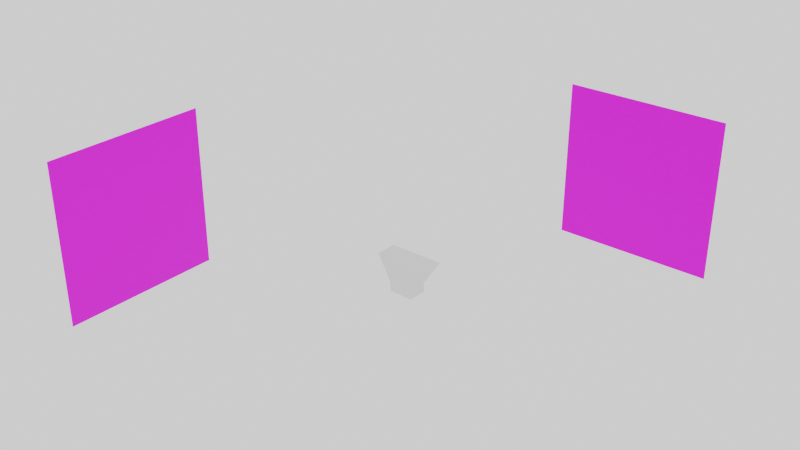# Source: untitled.blend  (saved by Blender 2.82.7; exported with 4.5.12 LTS)
import bpy
from mathutils import Matrix  # noqa: F401  (used for matrix-valued properties, if any)

bpy.ops.wm.read_factory_settings(use_empty=True)
scene = bpy.context.scene
scene.name = 'Scene'

# ---- collections
col_collection = bpy.data.collections.new('Collection'); scene.collection.children.link(col_collection)

# ---- images (referenced by path relative to the original .blend; pixels are not part of the script)
import os
ASSET_DIR = os.environ.get("B2B_ASSET_DIR", "")  # directory of the original .blend (textures are referenced by path, not embedded)
HERE = os.path.dirname(os.path.abspath(__file__))  # packed textures are extracted next to this script under _unpacked/

def load_image(name, relpath, width, height, colorspace="sRGB"):
    """Load a texture the original file referenced (path relative to the .blend, or extracted next to this script)."""
    p = next((c for c in (os.path.join(HERE, relpath), os.path.join(ASSET_DIR, relpath)) if relpath and os.path.exists(c)), "")
    if p:
        img = bpy.data.images.load(p, check_existing=True)
        img.name = name
    else:  # same state as the original file: an image datablock whose file is absent (Cycles renders it pink)
        img = bpy.data.images.new(name, width, height)
        img.source = "FILE"
        img.filepath = "//" + (relpath or name)
    img.colorspace_settings.name = colorspace
    return img
img_ortho_jpg = load_image('ortho.JPG', 'ortho.JPG', 1024, 1024, 'sRGB')
img_ortho_jpg_001 = load_image('ortho.JPG.001', 'ortho.JPG', 1024, 1024, 'sRGB')

# ---- materials (node trees are filled in below, after node groups)
mat_material = bpy.data.materials.new('Material')
mat_material.use_transparent_shadow = False
mat_material_001 = bpy.data.materials.new('Material.001')
mat_material_001.use_transparent_shadow = False

# ---- material node trees
mat_material.use_nodes = True; mat_material.node_tree.nodes.clear()
_N = mat_material.node_tree.nodes; _L = mat_material.node_tree.links
n0 = _N.new('ShaderNodeOutputMaterial'); n0.name = 'Material Output'; n0.location = (300, 300)
n1 = _N.new('ShaderNodeBsdfPrincipled'); n1.name = 'Principled BSDF'; n1.location = (10, 300)
n1.distribution = 'GGX'
n1.subsurface_method = 'BURLEY'
n1.inputs[3].default_value = 1.45
n1.inputs[27].default_value = (0.0, 0.0, 0.0, 1.0)
n1.inputs[28].default_value = 1.0
n2 = _N.new('ShaderNodeTexImage'); n2.name = 'Image Texture'; n2.location = (-280, 280)
n2.image = img_ortho_jpg
_L.new(n1.outputs[0], n0.inputs[0])
_L.new(n2.outputs[0], n1.inputs[0])
n0.is_active_output = True
mat_material_001.use_nodes = True; mat_material_001.node_tree.nodes.clear()
_N = mat_material_001.node_tree.nodes; _L = mat_material_001.node_tree.links
n0 = _N.new('ShaderNodeOutputMaterial'); n0.name = 'Material Output'; n0.location = (300, 300)
n1 = _N.new('ShaderNodeBsdfPrincipled'); n1.name = 'Principled BSDF'; n1.location = (10, 300)
n1.distribution = 'GGX'
n1.subsurface_method = 'BURLEY'
n1.inputs[3].default_value = 1.45
n1.inputs[27].default_value = (0.0, 0.0, 0.0, 1.0)
n1.inputs[28].default_value = 1.0
n2 = _N.new('ShaderNodeTexImage'); n2.name = 'Image Texture'; n2.location = (-280, 280)
n2.image = img_ortho_jpg_001
_L.new(n1.outputs[0], n0.inputs[0])
_L.new(n2.outputs[0], n1.inputs[0])
n0.is_active_output = True

# ---- world
world_world = bpy.data.worlds.new('World'); scene.world = world_world
world_world.use_nodes = True; world_world.node_tree.nodes.clear()
_N = world_world.node_tree.nodes; _L = world_world.node_tree.links
n0 = _N.new('ShaderNodeOutputWorld'); n0.name = 'World Output'; n0.location = (300, 300)
n1 = _N.new('ShaderNodeBackground'); n1.name = 'Background'; n1.location = (10, 300)
n1.inputs[0].default_value = (0.9513, 0.9513, 0.9513, 1.0)
_L.new(n1.outputs[0], n0.inputs[0])
n0.is_active_output = True
world_world.color = (0.9513, 0.9513, 0.9513)
world_world.use_sun_shadow = False
world_world.sun_shadow_jitter_overblur = 0.0

# ---- meshes
me_cube_001 = bpy.data.meshes.new('Cube.001')
me_cube_001.from_pydata([(1.0, -1.0, -1.0), (1.0, -1.0, 1.0), (1.0, 1.0, -1.0), (1.0, 1.0, 1.0), (2.241, 1.423, 6.074), (2.241, -0.8971, 6.074), (0.0, 1.0, -1.0), (0.0, 1.0, 1.0), (0.0, -1.0, -1.0), (0.0, -1.0, 1.0), (0.0, 1.423, 6.074), (0.0, -0.8971, 6.074)], [], [(6, 7, 3, 2), (2, 3, 1, 0), (6, 2, 0, 8), (1, 3, 4, 5), (9, 1, 5, 11), (3, 7, 10, 4), (4, 10, 11, 5), (0, 1, 9, 8)])
_uv = me_cube_001.uv_layers.new(name='UVMap')
_uv.uv.foreach_set('vector', [0.375, 0.375, 0.625, 0.375, 0.625, 0.5, 0.375, 0.5, 0.375, 0.5, 0.625, 0.5, 0.625, 0.75, 0.375, 0.75, 0.25, 0.5, 0.375, 0.5, 0.375, 0.75, 0.25, 0.75, 0.625, 0.75, 0.625, 0.5, 0.625, 0.5, 0.625, 0.75, 0.625, 0.875, 0.625, 0.75, 0.625, 0.75, 0.625, 0.875, 0.625, 0.5, 0.625, 0.375, 0.625, 0.375, 0.625, 0.5, 0.625, 0.5, 0.75, 0.5, 0.75, 0.75, 0.625, 0.75, 0.375, 0.75, 0.625, 0.75, 0.625, 0.875, 0.375, 0.875])
me_cube_001.use_remesh_fix_poles = True
me_cube_001.use_remesh_preserve_attributes = False
me_cube_001.use_mirror_vertex_groups = False
me_cube_001.update()
me_plane = bpy.data.meshes.new('Plane')
me_plane.from_pydata([(-0.7031, 2.384e-07, 0.4702), (1.297, 1.192e-07, 0.4702), (-0.7031, 2.384e-07, 2.47), (1.297, 1.192e-07, 2.47)], [], [(0, 1, 3, 2)])
_uv = me_plane.uv_layers.new(name='UVMap')
_uv.uv.foreach_set('vector', [0.0, 0.0, 1.0, 0.0, 1.0, 1.0, 0.0, 1.0])
me_plane.materials.append(mat_material)
me_plane.use_remesh_fix_poles = True
me_plane.use_remesh_preserve_attributes = False
me_plane.use_mirror_vertex_groups = False
me_plane.update()
me_plane_001 = bpy.data.meshes.new('Plane.001')
me_plane_001.from_pydata([(-0.7031, 2.384e-07, 0.4702), (1.297, 1.192e-07, 0.4702), (-0.7031, 2.384e-07, 2.47), (1.297, 1.192e-07, 2.47)], [], [(0, 1, 3, 2)])
_uv = me_plane_001.uv_layers.new(name='UVMap')
_uv.uv.foreach_set('vector', [0.0, 0.0, 1.0, 0.0, 1.0, 1.0, 0.0, 1.0])
me_plane_001.materials.append(mat_material_001)
me_plane_001.use_remesh_fix_poles = True
me_plane_001.use_remesh_preserve_attributes = False
me_plane_001.use_mirror_vertex_groups = False
me_plane_001.update()

# ---- objects
ob_cube = bpy.data.objects.new('Cube', me_cube_001)
ob_plane = bpy.data.objects.new('Plane', me_plane)
ob_plane_001 = bpy.data.objects.new('Plane.001', me_plane_001)

# ---- transforms, parenting, visibility, modifiers, constraints
ob_cube.location = (0.0, -0.2476, 25.38)
ob_cube.scale = (1.925, 1.46, 0.7516)
ob_cube.lineart.crease_threshold = 0.0
_m = ob_cube.modifiers.new('Mirror', 'MIRROR')
ob_plane.location = (-0.1539, 60.18, 0.0)
ob_plane.scale = (15.02, 15.02, 15.02)
ob_plane.hide_select = True
ob_plane.lineart.crease_threshold = 0.0
ob_plane_001.location = (-54.3, -11.39, 0.0)
ob_plane_001.rotation_euler = (0.0, -0.0, 1.571)
ob_plane_001.scale = (15.02, 15.02, 15.02)
ob_plane_001.lineart.crease_threshold = 0.0

# ---- collection membership
scene.collection.objects.link(ob_cube)
col_collection.objects.link(ob_plane)
col_collection.objects.link(ob_plane_001)

# ---- scene / render settings (as saved in the file)
scene.frame_start = 1; scene.frame_end = 250; scene.frame_set(1)
scene.render.engine = 'BLENDER_EEVEE_NEXT'
scene.render.resolution_x = 1280
scene.render.resolution_y = 720
scene.render.motion_blur_shutter = 1.0
scene.cycles.use_denoising = False
scene.cycles.samples = 128
scene.cycles.sampling_pattern = 'TABULATED_SOBOL'
scene.cycles.use_adaptive_sampling = False
scene.cycles.use_light_tree = False
scene.view_settings.view_transform = 'Filmic'
bpy.context.view_layer.update()

# ---- added for rendering (the .blend has no active camera): camera
cam_auto = bpy.data.cameras.new('AutoCamera')
cam_auto.lens = 50.0
cam_auto.sensor_width = 36.0
cam_auto.clip_end = 1856.05
ob_auto_camera = bpy.data.objects.new('AutoCamera', cam_auto)
scene.collection.objects.link(ob_auto_camera)
ob_auto_camera.location = (88.2714, -107.796, 106.684)
ob_auto_camera.rotation_euler = (1.09748, -7.21219e-08, 0.694738)
scene.camera = ob_auto_camera
bpy.context.view_layer.update()

